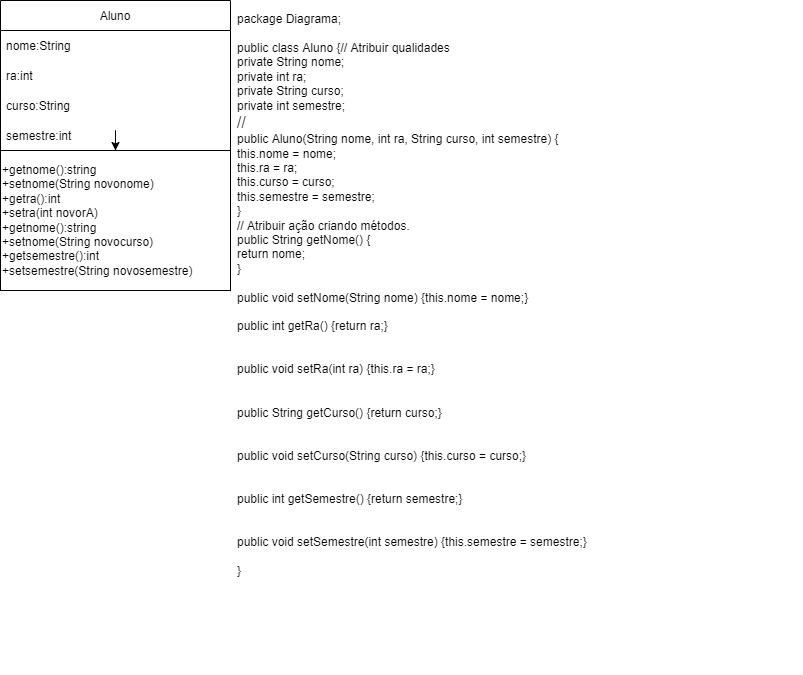

The diagram above was exported from draw.io. Its source (the exported page's mxGraphModel, read from the mxfile embedded in the PNG):
<mxGraphModel dx="1422" dy="762" grid="1" gridSize="1" guides="1" tooltips="1" connect="1" arrows="1" fold="1" page="1" pageScale="1" pageWidth="827" pageHeight="1169" background="none" math="0" shadow="0">
  <root>
    <mxCell id="0" />
    <mxCell id="1" parent="0" />
    <mxCell id="FC_NpGg1DOq6AAWNf5ga-3" style="edgeStyle=orthogonalEdgeStyle;rounded=0;orthogonalLoop=1;jettySize=auto;html=1;exitX=0.5;exitY=1;exitDx=0;exitDy=0;exitPerimeter=0;" parent="1" edge="1">
      <mxGeometry relative="1" as="geometry">
        <mxPoint x="810" y="695.5" as="sourcePoint" />
        <mxPoint x="810" y="695.5" as="targetPoint" />
      </mxGeometry>
    </mxCell>
    <mxCell id="FC_NpGg1DOq6AAWNf5ga-27" value="" style="edgeStyle=orthogonalEdgeStyle;rounded=0;orthogonalLoop=1;jettySize=auto;html=1;" parent="1" source="FC_NpGg1DOq6AAWNf5ga-15" target="FC_NpGg1DOq6AAWNf5ga-26" edge="1">
      <mxGeometry relative="1" as="geometry" />
    </mxCell>
    <mxCell id="FC_NpGg1DOq6AAWNf5ga-15" value="Aluno" style="swimlane;fontStyle=0;childLayout=stackLayout;horizontal=1;startSize=30;horizontalStack=0;resizeParent=1;resizeParentMax=0;resizeLast=0;collapsible=1;marginBottom=0;" parent="1" vertex="1">
      <mxGeometry x="50" y="30" width="230" height="150" as="geometry">
        <mxRectangle x="900" y="170" width="60" height="30" as="alternateBounds" />
      </mxGeometry>
    </mxCell>
    <mxCell id="FC_NpGg1DOq6AAWNf5ga-16" value="nome:String" style="text;strokeColor=none;fillColor=none;align=left;verticalAlign=middle;spacingLeft=4;spacingRight=4;overflow=hidden;points=[[0,0.5],[1,0.5]];portConstraint=eastwest;rotatable=0;" parent="FC_NpGg1DOq6AAWNf5ga-15" vertex="1">
      <mxGeometry y="30" width="230" height="30" as="geometry" />
    </mxCell>
    <mxCell id="FC_NpGg1DOq6AAWNf5ga-21" value="ra:int" style="text;strokeColor=none;fillColor=none;align=left;verticalAlign=middle;spacingLeft=4;spacingRight=4;overflow=hidden;points=[[0,0.5],[1,0.5]];portConstraint=eastwest;rotatable=0;" parent="FC_NpGg1DOq6AAWNf5ga-15" vertex="1">
      <mxGeometry y="60" width="230" height="30" as="geometry" />
    </mxCell>
    <mxCell id="FC_NpGg1DOq6AAWNf5ga-22" value="curso:String" style="text;strokeColor=none;fillColor=none;align=left;verticalAlign=middle;spacingLeft=4;spacingRight=4;overflow=hidden;points=[[0,0.5],[1,0.5]];portConstraint=eastwest;rotatable=0;" parent="FC_NpGg1DOq6AAWNf5ga-15" vertex="1">
      <mxGeometry y="90" width="230" height="30" as="geometry" />
    </mxCell>
    <mxCell id="FC_NpGg1DOq6AAWNf5ga-17" value="semestre:int" style="text;strokeColor=none;fillColor=none;align=left;verticalAlign=middle;spacingLeft=4;spacingRight=4;overflow=hidden;points=[[0,0.5],[1,0.5]];portConstraint=eastwest;rotatable=0;" parent="FC_NpGg1DOq6AAWNf5ga-15" vertex="1">
      <mxGeometry y="120" width="230" height="30" as="geometry" />
    </mxCell>
    <mxCell id="FC_NpGg1DOq6AAWNf5ga-26" value="+getnome():string&lt;br&gt;+setnome(String novonome)&lt;br&gt;+getra():int&lt;br&gt;+setra(int novorA)&lt;br&gt;+getnome():string&lt;br&gt;+setnome(String novocurso)&lt;br&gt;&lt;span style=&quot;text-align: center&quot;&gt;+getsemestre():int&lt;/span&gt;&lt;br style=&quot;text-align: center&quot;&gt;&lt;span style=&quot;text-align: center&quot;&gt;+setsemestre(String novosemestre)&lt;/span&gt;" style="whiteSpace=wrap;html=1;fontStyle=0;startSize=30;align=left;" parent="1" vertex="1">
      <mxGeometry x="50" y="180" width="230" height="140" as="geometry" />
    </mxCell>
    <mxCell id="wPyGR16RU-GfyVZMy1c6-2" value="&lt;div&gt;package Diagrama;&lt;/div&gt;&lt;div&gt;&lt;br&gt;&lt;/div&gt;&lt;div&gt;public class Aluno {&lt;span&gt;// Atribuir qualidades&lt;/span&gt;&lt;/div&gt;&lt;div&gt;&lt;span&gt;&#09;&#09;&#09;&#09;&lt;/span&gt;private String nome;&lt;/div&gt;&lt;div&gt;&lt;span&gt;&#09;&#09;&#09;&#09;&lt;/span&gt;private int ra;&lt;/div&gt;&lt;div&gt;&lt;span&gt;&#09;&#09;&#09;&#09;&lt;/span&gt;private String curso;&lt;/div&gt;&lt;div&gt;&lt;span&gt;&#09;&#09;&#09;&#09;&lt;/span&gt;private int semestre;&lt;/div&gt;&lt;div&gt;&lt;span&gt;&#09;&#09;&#09;&#09;&lt;/span&gt;&lt;/div&gt;&lt;div style=&quot;font-size: 16px&quot;&gt;&lt;span&gt;&#09;&#09;&#09;&#09;&lt;/span&gt;//&lt;/div&gt;&lt;div&gt;&lt;span&gt;&#09;&#09;&#09;&#09;&lt;/span&gt;public Aluno(String nome, int ra, String curso, int semestre) {&lt;/div&gt;&lt;div&gt;&lt;span&gt;&#09;&#09;&#09;&#09;&#09;&lt;/span&gt;this.nome = nome;&lt;/div&gt;&lt;div&gt;&lt;span&gt;&#09;&#09;&#09;&#09;&#09;&lt;/span&gt;this.ra = ra;&lt;/div&gt;&lt;div&gt;&lt;span&gt;&#09;&#09;&#09;&#09;&#09;&lt;/span&gt;this.curso = curso;&lt;/div&gt;&lt;div&gt;&lt;span&gt;&#09;&#09;&#09;&#09;&#09;&lt;/span&gt;this.semestre = semestre;&lt;/div&gt;&lt;div&gt;&lt;span&gt;&#09;&#09;&#09;&#09;&lt;/span&gt;}&lt;span&gt;&#09;&#09;&#09;&#09;&#09;&#09;&#09;&lt;/span&gt;&lt;/div&gt;&lt;div&gt;&lt;span&gt;&#09;&#09;&#09;&#09;&lt;/span&gt;// Atribuir ação criando métodos.&lt;/div&gt;&lt;div&gt;&lt;span&gt;&#09;&#09;&#09;&#09;&lt;/span&gt;public String getNome() {&lt;/div&gt;&lt;div&gt;&lt;span&gt;&#09;&#09;&#09;&#09;&#09;&lt;/span&gt;return nome;&lt;/div&gt;&lt;div&gt;&lt;span&gt;&#09;&#09;&#09;&#09;&lt;/span&gt;}&lt;/div&gt;&lt;div&gt;&lt;br&gt;&lt;/div&gt;&lt;div&gt;&lt;span&gt;&#09;&#09;&#09;&#09;&lt;/span&gt;public void setNome(String nome) {&lt;span&gt;this.nome = nome;&lt;/span&gt;&lt;span&gt;}&lt;/span&gt;&lt;/div&gt;&lt;div&gt;&lt;br&gt;&lt;/div&gt;&lt;div&gt;&lt;span&gt;&#09;&#09;&#09;&#09;&lt;/span&gt;public int getRa() {&lt;span&gt;return ra;&lt;/span&gt;&lt;span&gt;}&lt;/span&gt;&lt;/div&gt;&lt;div&gt;&lt;br&gt;&lt;/div&gt;&lt;div&gt;&lt;br&gt;&lt;/div&gt;&lt;div&gt;&lt;span&gt;&#09;&#09;&#09;&#09;&lt;/span&gt;public void setRa(int ra) {&lt;span&gt;this.ra = ra;&lt;/span&gt;&lt;span&gt;}&lt;/span&gt;&lt;/div&gt;&lt;div&gt;&lt;br&gt;&lt;/div&gt;&lt;div&gt;&lt;br&gt;&lt;/div&gt;&lt;div&gt;&lt;span&gt;&#09;&#09;&#09;&#09;&lt;/span&gt;public String getCurso() {&lt;span&gt;return curso;&lt;/span&gt;&lt;span&gt;}&lt;/span&gt;&lt;/div&gt;&lt;div&gt;&lt;br&gt;&lt;/div&gt;&lt;div&gt;&lt;br&gt;&lt;/div&gt;&lt;div&gt;&lt;span&gt;&#09;&#09;&#09;&#09;&lt;/span&gt;public void setCurso(String curso) {&lt;span&gt;this.curso = curso;&lt;/span&gt;&lt;span&gt;}&lt;/span&gt;&lt;/div&gt;&lt;div&gt;&lt;br&gt;&lt;/div&gt;&lt;div&gt;&lt;br&gt;&lt;/div&gt;&lt;div&gt;&lt;span&gt;&#09;&#09;&#09;&#09;&lt;/span&gt;public int getSemestre() {&lt;span&gt;return semestre;&lt;/span&gt;&lt;span&gt;}&lt;/span&gt;&lt;/div&gt;&lt;div&gt;&lt;br&gt;&lt;/div&gt;&lt;div&gt;&lt;br&gt;&lt;/div&gt;&lt;div&gt;&lt;span&gt;&#09;&#09;&#09;&#09;&lt;/span&gt;public void setSemestre(int semestre) {&lt;span&gt;this.semestre = semestre;&lt;/span&gt;&lt;span&gt;}&lt;/span&gt;&lt;/div&gt;&lt;div&gt;&lt;span&gt;&#09;&#09;&#09;&#09;&lt;/span&gt;&lt;/div&gt;&lt;div&gt;&lt;br&gt;&lt;/div&gt;&lt;div&gt;}&lt;/div&gt;&lt;div&gt;&lt;br&gt;&lt;/div&gt;" style="text;html=1;strokeColor=none;fillColor=none;align=left;verticalAlign=middle;whiteSpace=wrap;rounded=0;" vertex="1" parent="1">
      <mxGeometry x="285" y="31" width="567" height="602" as="geometry" />
    </mxCell>
  </root>
</mxGraphModel>